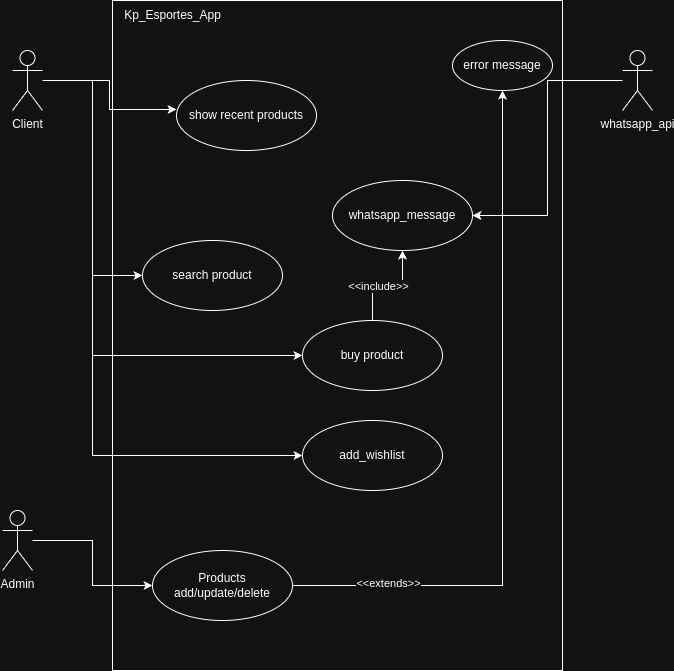

The diagram above was exported from draw.io. Its source (the exported page's mxGraphModel, read from the mxfile embedded in the PNG):
<mxGraphModel dx="1368" dy="754" grid="1" gridSize="10" guides="1" tooltips="1" connect="1" arrows="1" fold="1" page="1" pageScale="1" pageWidth="827" pageHeight="1169" math="0" shadow="0">
  <root>
    <mxCell id="0" />
    <mxCell id="1" parent="0" />
    <mxCell id="dJyHe_6WvGbnv0aEzJEH-1" value="" style="rounded=0;whiteSpace=wrap;html=1;" parent="1" vertex="1">
      <mxGeometry x="210" y="60" width="450" height="670" as="geometry" />
    </mxCell>
    <mxCell id="dJyHe_6WvGbnv0aEzJEH-2" value="Kp_Esportes_App" style="text;html=1;align=center;verticalAlign=middle;resizable=0;points=[];autosize=1;strokeColor=none;fillColor=none;" parent="1" vertex="1">
      <mxGeometry x="210" y="60" width="120" height="30" as="geometry" />
    </mxCell>
    <mxCell id="dJyHe_6WvGbnv0aEzJEH-26" style="edgeStyle=orthogonalEdgeStyle;rounded=0;orthogonalLoop=1;jettySize=auto;html=1;entryX=0;entryY=0.5;entryDx=0;entryDy=0;" parent="1" source="dJyHe_6WvGbnv0aEzJEH-3" target="dJyHe_6WvGbnv0aEzJEH-19" edge="1">
      <mxGeometry relative="1" as="geometry" />
    </mxCell>
    <mxCell id="dJyHe_6WvGbnv0aEzJEH-29" style="edgeStyle=orthogonalEdgeStyle;rounded=0;orthogonalLoop=1;jettySize=auto;html=1;entryX=0;entryY=0.5;entryDx=0;entryDy=0;" parent="1" source="dJyHe_6WvGbnv0aEzJEH-3" target="dJyHe_6WvGbnv0aEzJEH-27" edge="1">
      <mxGeometry relative="1" as="geometry">
        <Array as="points">
          <mxPoint x="190" y="140" />
          <mxPoint x="190" y="415" />
        </Array>
      </mxGeometry>
    </mxCell>
    <mxCell id="dJyHe_6WvGbnv0aEzJEH-30" style="edgeStyle=orthogonalEdgeStyle;rounded=0;orthogonalLoop=1;jettySize=auto;html=1;entryX=0;entryY=0.5;entryDx=0;entryDy=0;" parent="1" source="dJyHe_6WvGbnv0aEzJEH-3" target="dJyHe_6WvGbnv0aEzJEH-28" edge="1">
      <mxGeometry relative="1" as="geometry">
        <Array as="points">
          <mxPoint x="190" y="140" />
          <mxPoint x="190" y="515" />
        </Array>
      </mxGeometry>
    </mxCell>
    <mxCell id="dJyHe_6WvGbnv0aEzJEH-3" value="Client" style="shape=umlActor;verticalLabelPosition=bottom;verticalAlign=top;html=1;outlineConnect=0;" parent="1" vertex="1">
      <mxGeometry x="110" y="110" width="30" height="60" as="geometry" />
    </mxCell>
    <mxCell id="dJyHe_6WvGbnv0aEzJEH-22" style="edgeStyle=orthogonalEdgeStyle;rounded=0;orthogonalLoop=1;jettySize=auto;html=1;entryX=0;entryY=0.5;entryDx=0;entryDy=0;" parent="1" source="dJyHe_6WvGbnv0aEzJEH-6" target="dJyHe_6WvGbnv0aEzJEH-14" edge="1">
      <mxGeometry relative="1" as="geometry" />
    </mxCell>
    <mxCell id="dJyHe_6WvGbnv0aEzJEH-6" value="Admin" style="shape=umlActor;verticalLabelPosition=bottom;verticalAlign=top;html=1;outlineConnect=0;" parent="1" vertex="1">
      <mxGeometry x="100" y="570" width="30" height="60" as="geometry" />
    </mxCell>
    <mxCell id="dJyHe_6WvGbnv0aEzJEH-10" value="error message" style="ellipse;whiteSpace=wrap;html=1;" parent="1" vertex="1">
      <mxGeometry x="550" y="100" width="100" height="50" as="geometry" />
    </mxCell>
    <mxCell id="dJyHe_6WvGbnv0aEzJEH-23" style="edgeStyle=orthogonalEdgeStyle;rounded=0;orthogonalLoop=1;jettySize=auto;html=1;" parent="1" source="dJyHe_6WvGbnv0aEzJEH-14" target="dJyHe_6WvGbnv0aEzJEH-10" edge="1">
      <mxGeometry relative="1" as="geometry" />
    </mxCell>
    <mxCell id="dJyHe_6WvGbnv0aEzJEH-24" value="&amp;lt;&amp;lt;extends&amp;gt;&amp;gt;" style="edgeLabel;html=1;align=center;verticalAlign=middle;resizable=0;points=[];" parent="dJyHe_6WvGbnv0aEzJEH-23" connectable="0" vertex="1">
      <mxGeometry x="-0.7305" y="3" relative="1" as="geometry">
        <mxPoint as="offset" />
      </mxGeometry>
    </mxCell>
    <mxCell id="dJyHe_6WvGbnv0aEzJEH-14" value="&lt;div&gt;Products&lt;/div&gt;add/update/delete" style="ellipse;whiteSpace=wrap;html=1;" parent="1" vertex="1">
      <mxGeometry x="250" y="610" width="140" height="70" as="geometry" />
    </mxCell>
    <mxCell id="dJyHe_6WvGbnv0aEzJEH-18" value="show recent products" style="ellipse;whiteSpace=wrap;html=1;" parent="1" vertex="1">
      <mxGeometry x="274" y="140" width="140" height="70" as="geometry" />
    </mxCell>
    <mxCell id="dJyHe_6WvGbnv0aEzJEH-19" value="search product" style="ellipse;whiteSpace=wrap;html=1;" parent="1" vertex="1">
      <mxGeometry x="240" y="300" width="140" height="70" as="geometry" />
    </mxCell>
    <mxCell id="dJyHe_6WvGbnv0aEzJEH-25" style="edgeStyle=orthogonalEdgeStyle;rounded=0;orthogonalLoop=1;jettySize=auto;html=1;entryX=0;entryY=0.414;entryDx=0;entryDy=0;entryPerimeter=0;" parent="1" source="dJyHe_6WvGbnv0aEzJEH-3" target="dJyHe_6WvGbnv0aEzJEH-18" edge="1">
      <mxGeometry relative="1" as="geometry" />
    </mxCell>
    <mxCell id="dJyHe_6WvGbnv0aEzJEH-32" style="edgeStyle=orthogonalEdgeStyle;rounded=0;orthogonalLoop=1;jettySize=auto;html=1;" parent="1" source="dJyHe_6WvGbnv0aEzJEH-27" target="dJyHe_6WvGbnv0aEzJEH-31" edge="1">
      <mxGeometry relative="1" as="geometry" />
    </mxCell>
    <mxCell id="dJyHe_6WvGbnv0aEzJEH-33" value="&amp;lt;&amp;lt;include&amp;gt;&amp;gt;" style="edgeLabel;html=1;align=center;verticalAlign=middle;resizable=0;points=[];" parent="dJyHe_6WvGbnv0aEzJEH-32" connectable="0" vertex="1">
      <mxGeometry x="-0.1871" relative="1" as="geometry">
        <mxPoint x="-1" as="offset" />
      </mxGeometry>
    </mxCell>
    <mxCell id="dJyHe_6WvGbnv0aEzJEH-27" value="buy product" style="ellipse;whiteSpace=wrap;html=1;" parent="1" vertex="1">
      <mxGeometry x="400" y="380" width="140" height="70" as="geometry" />
    </mxCell>
    <mxCell id="dJyHe_6WvGbnv0aEzJEH-28" value="add_wishlist" style="ellipse;whiteSpace=wrap;html=1;" parent="1" vertex="1">
      <mxGeometry x="400" y="480" width="140" height="70" as="geometry" />
    </mxCell>
    <mxCell id="dJyHe_6WvGbnv0aEzJEH-31" value="whatsapp_message" style="ellipse;whiteSpace=wrap;html=1;" parent="1" vertex="1">
      <mxGeometry x="430" y="240" width="140" height="70" as="geometry" />
    </mxCell>
    <mxCell id="dJyHe_6WvGbnv0aEzJEH-36" style="edgeStyle=orthogonalEdgeStyle;rounded=0;orthogonalLoop=1;jettySize=auto;html=1;entryX=1;entryY=0.5;entryDx=0;entryDy=0;" parent="1" source="dJyHe_6WvGbnv0aEzJEH-34" target="dJyHe_6WvGbnv0aEzJEH-31" edge="1">
      <mxGeometry relative="1" as="geometry" />
    </mxCell>
    <mxCell id="dJyHe_6WvGbnv0aEzJEH-34" value="whatsapp_api" style="shape=umlActor;verticalLabelPosition=bottom;verticalAlign=top;html=1;" parent="1" vertex="1">
      <mxGeometry x="720" y="110" width="30" height="60" as="geometry" />
    </mxCell>
  </root>
</mxGraphModel>